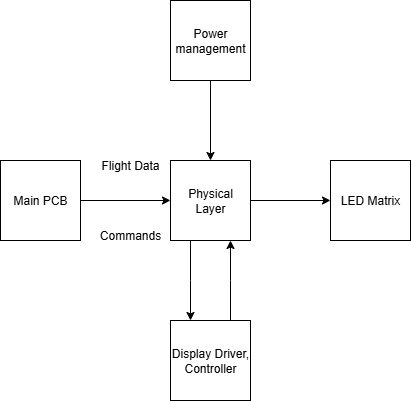

The diagram above was exported from draw.io. Its source (the exported page's mxGraphModel, read from the mxfile embedded in the PNG):
<mxGraphModel dx="783" dy="440" grid="1" gridSize="10" guides="1" tooltips="1" connect="1" arrows="1" fold="1" page="1" pageScale="1" pageWidth="850" pageHeight="1100" math="0" shadow="0">
  <root>
    <mxCell id="0" />
    <mxCell id="1" parent="0" />
    <mxCell id="NXb_4zDRjfMcytHMQuK5-4" value="" style="edgeStyle=orthogonalEdgeStyle;rounded=0;orthogonalLoop=1;jettySize=auto;html=1;" edge="1" parent="1" source="NXb_4zDRjfMcytHMQuK5-1" target="NXb_4zDRjfMcytHMQuK5-2">
      <mxGeometry relative="1" as="geometry" />
    </mxCell>
    <mxCell id="NXb_4zDRjfMcytHMQuK5-1" value="Main PCB" style="whiteSpace=wrap;html=1;aspect=fixed;" vertex="1" parent="1">
      <mxGeometry x="190" y="520" width="80" height="80" as="geometry" />
    </mxCell>
    <mxCell id="NXb_4zDRjfMcytHMQuK5-10" value="" style="edgeStyle=orthogonalEdgeStyle;rounded=0;orthogonalLoop=1;jettySize=auto;html=1;" edge="1" parent="1" source="NXb_4zDRjfMcytHMQuK5-2" target="NXb_4zDRjfMcytHMQuK5-5">
      <mxGeometry relative="1" as="geometry">
        <Array as="points">
          <mxPoint x="380" y="640" />
          <mxPoint x="380" y="640" />
        </Array>
      </mxGeometry>
    </mxCell>
    <mxCell id="NXb_4zDRjfMcytHMQuK5-12" value="" style="edgeStyle=orthogonalEdgeStyle;rounded=0;orthogonalLoop=1;jettySize=auto;html=1;" edge="1" parent="1" source="NXb_4zDRjfMcytHMQuK5-2" target="NXb_4zDRjfMcytHMQuK5-11">
      <mxGeometry relative="1" as="geometry" />
    </mxCell>
    <mxCell id="NXb_4zDRjfMcytHMQuK5-2" value="Physical Layer" style="whiteSpace=wrap;html=1;aspect=fixed;" vertex="1" parent="1">
      <mxGeometry x="360" y="520" width="80" height="80" as="geometry" />
    </mxCell>
    <mxCell id="NXb_4zDRjfMcytHMQuK5-9" value="" style="edgeStyle=orthogonalEdgeStyle;rounded=0;orthogonalLoop=1;jettySize=auto;html=1;" edge="1" parent="1" source="NXb_4zDRjfMcytHMQuK5-5" target="NXb_4zDRjfMcytHMQuK5-2">
      <mxGeometry relative="1" as="geometry">
        <Array as="points">
          <mxPoint x="420" y="640" />
          <mxPoint x="420" y="640" />
        </Array>
      </mxGeometry>
    </mxCell>
    <mxCell id="NXb_4zDRjfMcytHMQuK5-5" value="Display Driver, Controller" style="whiteSpace=wrap;html=1;aspect=fixed;" vertex="1" parent="1">
      <mxGeometry x="360" y="680" width="80" height="80" as="geometry" />
    </mxCell>
    <mxCell id="NXb_4zDRjfMcytHMQuK5-7" value="Flight Data" style="text;strokeColor=none;align=center;fillColor=none;html=1;verticalAlign=middle;whiteSpace=wrap;rounded=0;" vertex="1" parent="1">
      <mxGeometry x="285" y="510" width="70" height="30" as="geometry" />
    </mxCell>
    <mxCell id="NXb_4zDRjfMcytHMQuK5-8" value="Commands" style="text;strokeColor=none;align=center;fillColor=none;html=1;verticalAlign=middle;whiteSpace=wrap;rounded=0;" vertex="1" parent="1">
      <mxGeometry x="290" y="580" width="60" height="30" as="geometry" />
    </mxCell>
    <mxCell id="NXb_4zDRjfMcytHMQuK5-11" value="LED Matrix" style="whiteSpace=wrap;html=1;aspect=fixed;" vertex="1" parent="1">
      <mxGeometry x="520" y="520" width="80" height="80" as="geometry" />
    </mxCell>
    <mxCell id="NXb_4zDRjfMcytHMQuK5-18" value="" style="edgeStyle=orthogonalEdgeStyle;rounded=0;orthogonalLoop=1;jettySize=auto;html=1;" edge="1" parent="1" source="NXb_4zDRjfMcytHMQuK5-17" target="NXb_4zDRjfMcytHMQuK5-2">
      <mxGeometry relative="1" as="geometry" />
    </mxCell>
    <mxCell id="NXb_4zDRjfMcytHMQuK5-17" value="Power management" style="whiteSpace=wrap;html=1;aspect=fixed;" vertex="1" parent="1">
      <mxGeometry x="360" y="360" width="80" height="80" as="geometry" />
    </mxCell>
  </root>
</mxGraphModel>